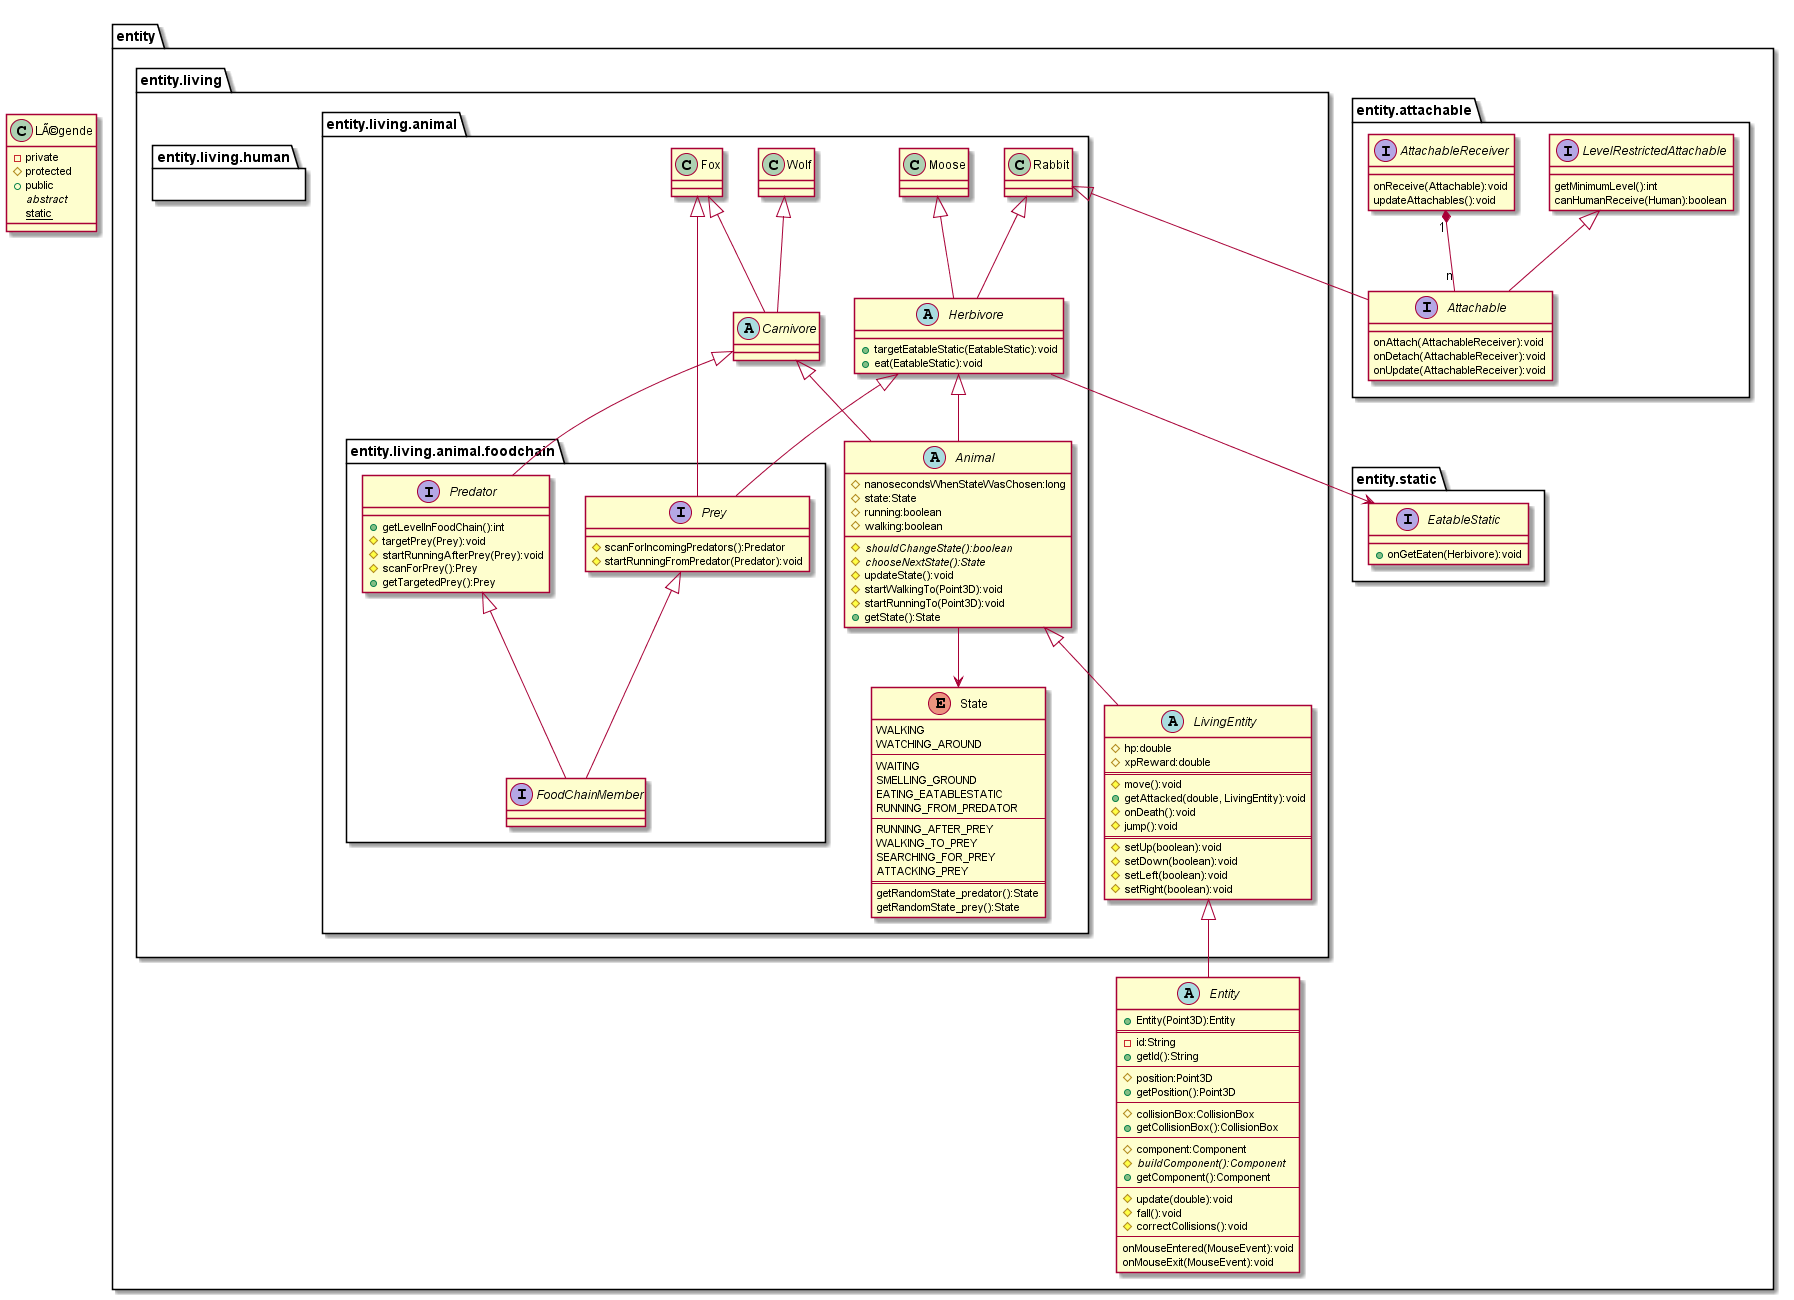

The diagram above was rendered by PlantUML. Its source (embedded in the PNG):
@startuml animal
class Légende{
        - private
        # protected
        + public
        {abstract} abstract
        {static} static
    }
package entity{
    abstract class Entity{
        + Entity(Point3D):Entity
        ==
        - id:String
        + getId():String
        --
        # position:Point3D
        + getPosition():Point3D
        --
        # collisionBox:CollisionBox
        + getCollisionBox():CollisionBox
        --
        # component:Component
        # {abstract} buildComponent():Component
        + getComponent():Component
        --
        # update(double):void
        # fall():void
        # correctCollisions():void
        --
        onMouseEntered(MouseEvent):void
        onMouseExit(MouseEvent):void
    }
    package entity.attachable{
        interface Attachable{
            onAttach(AttachableReceiver):void
            onDetach(AttachableReceiver):void
            onUpdate(AttachableReceiver):void
        }
        interface LevelRestrictedAttachable{    
            getMinimumLevel():int
            canHumanReceive(Human):boolean
        }
        LevelRestrictedAttachable <|-- Attachable
        interface AttachableReceiver{
            onReceive(Attachable):void
            updateAttachables():void
        }
        AttachableReceiver "1" *-- "n" Attachable
    }
    package entity.living{
        abstract class LivingEntity{
            # hp:double
            # xpReward:double
            ==
            # move():void
            + getAttacked(double, LivingEntity):void
            # onDeath():void
            # jump():void
            ==
            # setUp(boolean):void
            # setDown(boolean):void
            # setLeft(boolean):void
            # setRight(boolean):void
        }
        LivingEntity <|-- Entity
        package entity.living.animal{
            enum State{
                WALKING
                WATCHING_AROUND
                --
                WAITING
                SMELLING_GROUND
                EATING_EATABLESTATIC
                RUNNING_FROM_PREDATOR
                --
                RUNNING_AFTER_PREY
                WALKING_TO_PREY
                SEARCHING_FOR_PREY
                ATTACKING_PREY
                ==
                getRandomState_predator():State
                getRandomState_prey():State
            }
            abstract class Animal{
                # nanosecondsWhenStateWasChosen:long
                # state:State
                # running:boolean
                # walking:boolean
                # {abstract}shouldChangeState():boolean
                # {abstract}chooseNextState():State
                # updateState():void
                # startWalkingTo(Point3D):void
                # startRunningTo(Point3D):void
                + getState():State
            }
            Animal <|-- LivingEntity
            Animal --> State
            package entity.living.animal.foodchain{
                interface FoodChainMember{
                }
                interface Prey{
                    # scanForIncomingPredators():Predator
                    # startRunningFromPredator(Predator):void
                }
                Prey <|-- FoodChainMember
                interface Predator{
                    + getLevelInFoodChain():int
                    # targetPrey(Prey):void
                    # startRunningAfterPrey(Prey):void
                    # scanForPrey():Prey
                    + getTargetedPrey():Prey
                }
                Predator <|-- FoodChainMember
            }
            abstract class Herbivore{
                + targetEatableStatic(EatableStatic):void
                + eat(EatableStatic):void
            }
            Herbivore <|-- Animal
            Herbivore <|-- Prey
            abstract class Carnivore{

            }
            Carnivore <|-- Animal
            Carnivore <|-- Predator

            class Moose
            Moose <|-- Herbivore
            class Rabbit
            Rabbit <|-- Herbivore
            Rabbit <|-- Attachable
            class Fox
            Fox <|-- Carnivore
            Fox <|-- Prey
            class Wolf
            Wolf <|-- Carnivore
        }
        package entity.living.human{
        }
    }
    package entity.static{
        interface EatableStatic{
            + onGetEaten(Herbivore):void
        }
        Herbivore --> EatableStatic
    }
}
@enduml